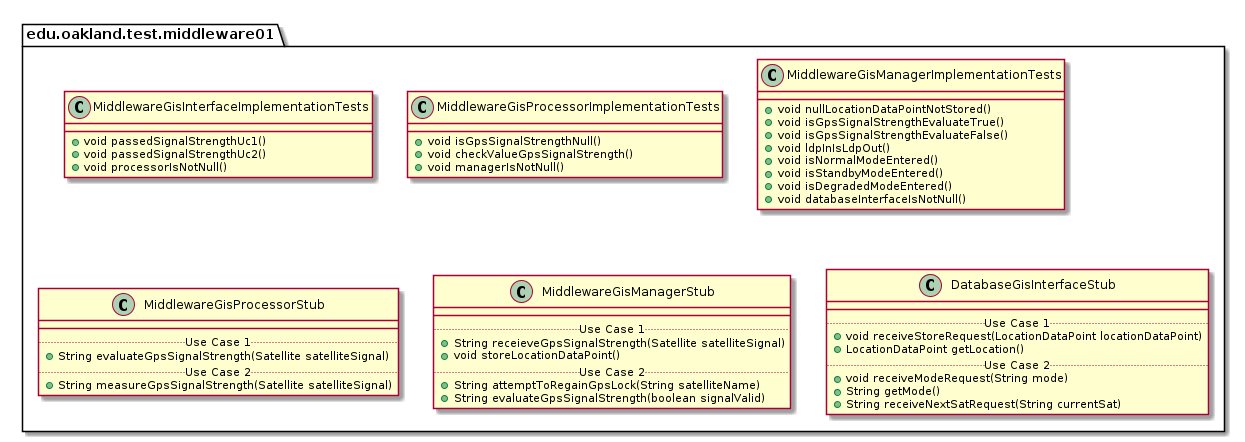

The diagram above was rendered by PlantUML. Its source (embedded in the PNG):
@startuml Middleware01TestPackage

package edu.oakland.test.middleware01 {
    
}


package edu.oakland.test.middleware01 {
  class MiddlewareGisInterfaceImplementationTests {
    + void passedSignalStrengthUc1()
    + void passedSignalStrengthUc2()
    + void processorIsNotNull()
  }
}


package edu.oakland.test.middleware01 {
  class MiddlewareGisProcessorImplementationTests {
    + void isGpsSignalStrengthNull()
    + void checkValueGpsSignalStrength()
    + void managerIsNotNull()
  }
}


package edu.oakland.test.middleware01 {
  class MiddlewareGisManagerImplementationTests {
    + void nullLocationDataPointNotStored()
    + void isGpsSignalStrengthEvaluateTrue()
    + void isGpsSignalStrengthEvaluateFalse()
    + void ldpInIsLdpOut()
    + void isNormalModeEntered()
    + void isStandbyModeEntered()
    + void isDegradedModeEntered()
    + void databaseInterfaceIsNotNull()
  }
}


package edu.oakland.test.middleware01 {
    class MiddlewareGisProcessorStub {
        __
        .. Use Case 1 ..
        + String evaluateGpsSignalStrength(Satellite satelliteSignal)
        .. Use Case 2 ..
        + String measureGpsSignalStrength(Satellite satelliteSignal)
    }
}


package edu.oakland.test.middleware01 {
    class MiddlewareGisManagerStub {
        __
        .. Use Case 1 ..
        + String receieveGpsSignalStrength(Satellite satelliteSignal)
        + void storeLocationDataPoint()
        .. Use Case 2 ..
        + String attemptToRegainGpsLock(String satelliteName)
        + String evaluateGpsSignalStrength(boolean signalValid)
    }
}


package edu.oakland.test.middleware01 {
    class DatabaseGisInterfaceStub {
        __
        .. Use Case 1 ..
        + void receiveStoreRequest(LocationDataPoint locationDataPoint)
        + LocationDataPoint getLocation()
        .. Use Case 2 ..
        + void receiveModeRequest(String mode)
        + String getMode()
        + String receiveNextSatRequest(String currentSat)
    }
}


@enduml